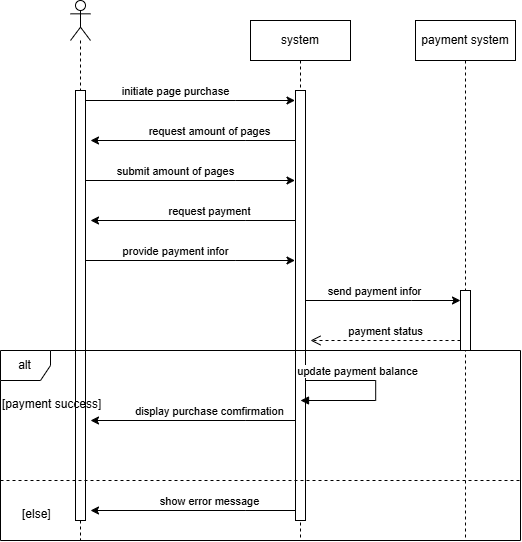

The diagram above was exported from draw.io. Its source (the exported page's mxGraphModel, read from the mxfile embedded in the PNG):
<mxGraphModel dx="2870" dy="485" grid="1" gridSize="10" guides="1" tooltips="1" connect="1" arrows="1" fold="1" page="1" pageScale="1" pageWidth="827" pageHeight="1169" math="0" shadow="0">
  <root>
    <mxCell id="0" />
    <mxCell id="1" parent="0" />
    <mxCell id="cqpL5T-4LVdI5eXMs4Mu-1" value="" style="shape=umlLifeline;perimeter=lifelinePerimeter;whiteSpace=wrap;html=1;container=1;dropTarget=0;collapsible=0;recursiveResize=0;outlineConnect=0;portConstraint=eastwest;newEdgeStyle={&quot;curved&quot;:0,&quot;rounded&quot;:0};participant=umlActor;" vertex="1" parent="1">
      <mxGeometry x="-770" y="420" width="20" height="540" as="geometry" />
    </mxCell>
    <mxCell id="cqpL5T-4LVdI5eXMs4Mu-2" value="" style="html=1;points=[[0,0,0,0,5],[0,1,0,0,-5],[1,0,0,0,5],[1,1,0,0,-5]];perimeter=orthogonalPerimeter;outlineConnect=0;targetShapes=umlLifeline;portConstraint=eastwest;newEdgeStyle={&quot;curved&quot;:0,&quot;rounded&quot;:0};" vertex="1" parent="cqpL5T-4LVdI5eXMs4Mu-1">
      <mxGeometry x="5" y="90" width="10" height="430" as="geometry" />
    </mxCell>
    <mxCell id="cqpL5T-4LVdI5eXMs4Mu-3" value="system" style="shape=umlLifeline;perimeter=lifelinePerimeter;whiteSpace=wrap;html=1;container=1;dropTarget=0;collapsible=0;recursiveResize=0;outlineConnect=0;portConstraint=eastwest;newEdgeStyle={&quot;edgeStyle&quot;:&quot;elbowEdgeStyle&quot;,&quot;elbow&quot;:&quot;vertical&quot;,&quot;curved&quot;:0,&quot;rounded&quot;:0};" vertex="1" parent="1">
      <mxGeometry x="-590" y="440" width="100" height="520" as="geometry" />
    </mxCell>
    <mxCell id="cqpL5T-4LVdI5eXMs4Mu-4" value="" style="html=1;points=[[0,0,0,0,5],[0,1,0,0,-5],[1,0,0,0,5],[1,1,0,0,-5]];perimeter=orthogonalPerimeter;outlineConnect=0;targetShapes=umlLifeline;portConstraint=eastwest;newEdgeStyle={&quot;curved&quot;:0,&quot;rounded&quot;:0};" vertex="1" parent="cqpL5T-4LVdI5eXMs4Mu-3">
      <mxGeometry x="45" y="70" width="10" height="430" as="geometry" />
    </mxCell>
    <mxCell id="cqpL5T-4LVdI5eXMs4Mu-5" value="payment system" style="shape=umlLifeline;perimeter=lifelinePerimeter;whiteSpace=wrap;html=1;container=1;dropTarget=0;collapsible=0;recursiveResize=0;outlineConnect=0;portConstraint=eastwest;newEdgeStyle={&quot;edgeStyle&quot;:&quot;elbowEdgeStyle&quot;,&quot;elbow&quot;:&quot;vertical&quot;,&quot;curved&quot;:0,&quot;rounded&quot;:0};" vertex="1" parent="1">
      <mxGeometry x="-425" y="440" width="100" height="520" as="geometry" />
    </mxCell>
    <mxCell id="cqpL5T-4LVdI5eXMs4Mu-6" value="" style="html=1;points=[[0,0,0,0,5],[0,1,0,0,-5],[1,0,0,0,5],[1,1,0,0,-5]];perimeter=orthogonalPerimeter;outlineConnect=0;targetShapes=umlLifeline;portConstraint=eastwest;newEdgeStyle={&quot;curved&quot;:0,&quot;rounded&quot;:0};" vertex="1" parent="cqpL5T-4LVdI5eXMs4Mu-5">
      <mxGeometry x="45" y="270" width="10" height="60" as="geometry" />
    </mxCell>
    <mxCell id="cqpL5T-4LVdI5eXMs4Mu-7" value="" style="endArrow=classic;html=1;rounded=0;" edge="1" parent="1" source="cqpL5T-4LVdI5eXMs4Mu-2">
      <mxGeometry width="50" height="50" relative="1" as="geometry">
        <mxPoint x="-750" y="520" as="sourcePoint" />
        <mxPoint x="-545.5" y="520" as="targetPoint" />
        <Array as="points">
          <mxPoint x="-604.67" y="520" />
        </Array>
      </mxGeometry>
    </mxCell>
    <mxCell id="cqpL5T-4LVdI5eXMs4Mu-8" value="initiate page purchase" style="edgeLabel;html=1;align=center;verticalAlign=middle;resizable=0;points=[];" connectable="0" vertex="1" parent="cqpL5T-4LVdI5eXMs4Mu-7">
      <mxGeometry x="-0.2092" y="2" relative="1" as="geometry">
        <mxPoint x="7" y="-8" as="offset" />
      </mxGeometry>
    </mxCell>
    <mxCell id="cqpL5T-4LVdI5eXMs4Mu-9" value="" style="endArrow=classic;html=1;rounded=0;" edge="1" parent="1" source="cqpL5T-4LVdI5eXMs4Mu-4">
      <mxGeometry width="50" height="50" relative="1" as="geometry">
        <mxPoint x="-540" y="560" as="sourcePoint" />
        <mxPoint x="-750" y="560" as="targetPoint" />
        <Array as="points">
          <mxPoint x="-594.67" y="560" />
        </Array>
      </mxGeometry>
    </mxCell>
    <mxCell id="cqpL5T-4LVdI5eXMs4Mu-10" value="request amount of pages" style="edgeLabel;html=1;align=center;verticalAlign=middle;resizable=0;points=[];" connectable="0" vertex="1" parent="cqpL5T-4LVdI5eXMs4Mu-9">
      <mxGeometry x="-0.2092" y="2" relative="1" as="geometry">
        <mxPoint x="-5" y="-12" as="offset" />
      </mxGeometry>
    </mxCell>
    <mxCell id="cqpL5T-4LVdI5eXMs4Mu-11" value="" style="endArrow=classic;html=1;rounded=0;" edge="1" parent="1" source="cqpL5T-4LVdI5eXMs4Mu-2">
      <mxGeometry width="50" height="50" relative="1" as="geometry">
        <mxPoint x="-750" y="600" as="sourcePoint" />
        <mxPoint x="-545.5" y="600" as="targetPoint" />
        <Array as="points">
          <mxPoint x="-604.67" y="600" />
        </Array>
      </mxGeometry>
    </mxCell>
    <mxCell id="cqpL5T-4LVdI5eXMs4Mu-12" value="submit amount of pages" style="edgeLabel;html=1;align=center;verticalAlign=middle;resizable=0;points=[];" connectable="0" vertex="1" parent="cqpL5T-4LVdI5eXMs4Mu-11">
      <mxGeometry x="-0.2092" y="2" relative="1" as="geometry">
        <mxPoint x="7" y="-8" as="offset" />
      </mxGeometry>
    </mxCell>
    <mxCell id="cqpL5T-4LVdI5eXMs4Mu-13" value="" style="endArrow=classic;html=1;rounded=0;" edge="1" parent="1" source="cqpL5T-4LVdI5eXMs4Mu-4">
      <mxGeometry width="50" height="50" relative="1" as="geometry">
        <mxPoint x="-535.5" y="640" as="sourcePoint" />
        <mxPoint x="-750" y="640" as="targetPoint" />
        <Array as="points">
          <mxPoint x="-594.67" y="640" />
        </Array>
      </mxGeometry>
    </mxCell>
    <mxCell id="cqpL5T-4LVdI5eXMs4Mu-14" value="request payment" style="edgeLabel;html=1;align=center;verticalAlign=middle;resizable=0;points=[];" connectable="0" vertex="1" parent="cqpL5T-4LVdI5eXMs4Mu-13">
      <mxGeometry x="-0.2092" y="2" relative="1" as="geometry">
        <mxPoint x="-5" y="-12" as="offset" />
      </mxGeometry>
    </mxCell>
    <mxCell id="cqpL5T-4LVdI5eXMs4Mu-15" value="" style="endArrow=classic;html=1;rounded=0;" edge="1" parent="1" source="cqpL5T-4LVdI5eXMs4Mu-2">
      <mxGeometry width="50" height="50" relative="1" as="geometry">
        <mxPoint x="-750" y="680" as="sourcePoint" />
        <mxPoint x="-545.5" y="680" as="targetPoint" />
        <Array as="points">
          <mxPoint x="-604.67" y="680" />
        </Array>
      </mxGeometry>
    </mxCell>
    <mxCell id="cqpL5T-4LVdI5eXMs4Mu-16" value="provide payment infor" style="edgeLabel;html=1;align=center;verticalAlign=middle;resizable=0;points=[];" connectable="0" vertex="1" parent="cqpL5T-4LVdI5eXMs4Mu-15">
      <mxGeometry x="-0.2092" y="2" relative="1" as="geometry">
        <mxPoint x="7" y="-8" as="offset" />
      </mxGeometry>
    </mxCell>
    <mxCell id="cqpL5T-4LVdI5eXMs4Mu-17" value="" style="endArrow=classic;html=1;rounded=0;" edge="1" parent="1" source="cqpL5T-4LVdI5eXMs4Mu-4">
      <mxGeometry width="50" height="50" relative="1" as="geometry">
        <mxPoint x="-540.189655172414" y="720" as="sourcePoint" />
        <mxPoint x="-380" y="720" as="targetPoint" />
        <Array as="points">
          <mxPoint x="-429.16999999999996" y="720" />
        </Array>
      </mxGeometry>
    </mxCell>
    <mxCell id="cqpL5T-4LVdI5eXMs4Mu-18" value="send payment infor" style="edgeLabel;html=1;align=center;verticalAlign=middle;resizable=0;points=[];" connectable="0" vertex="1" parent="cqpL5T-4LVdI5eXMs4Mu-17">
      <mxGeometry x="-0.2092" y="2" relative="1" as="geometry">
        <mxPoint x="7" y="-8" as="offset" />
      </mxGeometry>
    </mxCell>
    <mxCell id="cqpL5T-4LVdI5eXMs4Mu-19" value="payment status" style="html=1;verticalAlign=bottom;endArrow=open;dashed=1;endSize=8;edgeStyle=elbowEdgeStyle;elbow=vertical;curved=0;rounded=0;" edge="1" parent="1" source="cqpL5T-4LVdI5eXMs4Mu-6">
      <mxGeometry relative="1" as="geometry">
        <mxPoint x="-530" y="760" as="targetPoint" />
        <Array as="points">
          <mxPoint x="-440" y="760" />
          <mxPoint x="-424.5" y="800" />
        </Array>
        <mxPoint x="-395" y="800" as="sourcePoint" />
      </mxGeometry>
    </mxCell>
    <mxCell id="cqpL5T-4LVdI5eXMs4Mu-20" value="alt" style="shape=umlFrame;whiteSpace=wrap;html=1;pointerEvents=0;recursiveResize=0;container=1;collapsible=0;width=50;height=30;" vertex="1" parent="1">
      <mxGeometry x="-840" y="770" width="520" height="190" as="geometry" />
    </mxCell>
    <mxCell id="cqpL5T-4LVdI5eXMs4Mu-21" value="[payment success]" style="text;html=1;" vertex="1" parent="cqpL5T-4LVdI5eXMs4Mu-20">
      <mxGeometry width="100" height="20" relative="1" as="geometry">
        <mxPoint y="40" as="offset" />
      </mxGeometry>
    </mxCell>
    <mxCell id="cqpL5T-4LVdI5eXMs4Mu-22" value="[else]" style="line;strokeWidth=1;dashed=1;labelPosition=center;verticalLabelPosition=bottom;align=left;verticalAlign=top;spacingLeft=20;spacingTop=15;html=1;whiteSpace=wrap;" vertex="1" parent="cqpL5T-4LVdI5eXMs4Mu-20">
      <mxGeometry y="125" width="520" height="10" as="geometry" />
    </mxCell>
    <mxCell id="cqpL5T-4LVdI5eXMs4Mu-23" value="" style="html=1;verticalAlign=bottom;labelBackgroundColor=none;endArrow=block;endFill=1;rounded=0;" edge="1" parent="cqpL5T-4LVdI5eXMs4Mu-20" source="cqpL5T-4LVdI5eXMs4Mu-4">
      <mxGeometry width="160" relative="1" as="geometry">
        <mxPoint x="300" y="30" as="sourcePoint" />
        <mxPoint x="300" y="50" as="targetPoint" />
        <Array as="points">
          <mxPoint x="375.19" y="30" />
          <mxPoint x="375.19" y="50" />
        </Array>
      </mxGeometry>
    </mxCell>
    <mxCell id="cqpL5T-4LVdI5eXMs4Mu-24" value="update payment balance" style="edgeLabel;html=1;align=center;verticalAlign=middle;resizable=0;points=[];" connectable="0" vertex="1" parent="cqpL5T-4LVdI5eXMs4Mu-23">
      <mxGeometry x="-0.2289" y="1" relative="1" as="geometry">
        <mxPoint x="-12" y="-9" as="offset" />
      </mxGeometry>
    </mxCell>
    <mxCell id="cqpL5T-4LVdI5eXMs4Mu-25" value="" style="endArrow=classic;html=1;rounded=0;" edge="1" parent="cqpL5T-4LVdI5eXMs4Mu-20" source="cqpL5T-4LVdI5eXMs4Mu-4">
      <mxGeometry width="50" height="50" relative="1" as="geometry">
        <mxPoint x="300" y="70" as="sourcePoint" />
        <mxPoint x="90" y="70" as="targetPoint" />
        <Array as="points">
          <mxPoint x="245.33000000000004" y="70" />
        </Array>
      </mxGeometry>
    </mxCell>
    <mxCell id="cqpL5T-4LVdI5eXMs4Mu-26" value="display purchase comfirmation" style="edgeLabel;html=1;align=center;verticalAlign=middle;resizable=0;points=[];" connectable="0" vertex="1" parent="cqpL5T-4LVdI5eXMs4Mu-25">
      <mxGeometry x="-0.2092" y="2" relative="1" as="geometry">
        <mxPoint x="-5" y="-12" as="offset" />
      </mxGeometry>
    </mxCell>
    <mxCell id="cqpL5T-4LVdI5eXMs4Mu-27" value="" style="endArrow=classic;html=1;rounded=0;" edge="1" parent="cqpL5T-4LVdI5eXMs4Mu-20" source="cqpL5T-4LVdI5eXMs4Mu-4">
      <mxGeometry width="50" height="50" relative="1" as="geometry">
        <mxPoint x="300" y="160" as="sourcePoint" />
        <mxPoint x="90" y="160" as="targetPoint" />
        <Array as="points">
          <mxPoint x="245.33000000000004" y="160" />
        </Array>
      </mxGeometry>
    </mxCell>
    <mxCell id="cqpL5T-4LVdI5eXMs4Mu-28" value="show error message" style="edgeLabel;html=1;align=center;verticalAlign=middle;resizable=0;points=[];" connectable="0" vertex="1" parent="cqpL5T-4LVdI5eXMs4Mu-27">
      <mxGeometry x="-0.2092" y="2" relative="1" as="geometry">
        <mxPoint x="-5" y="-12" as="offset" />
      </mxGeometry>
    </mxCell>
  </root>
</mxGraphModel>